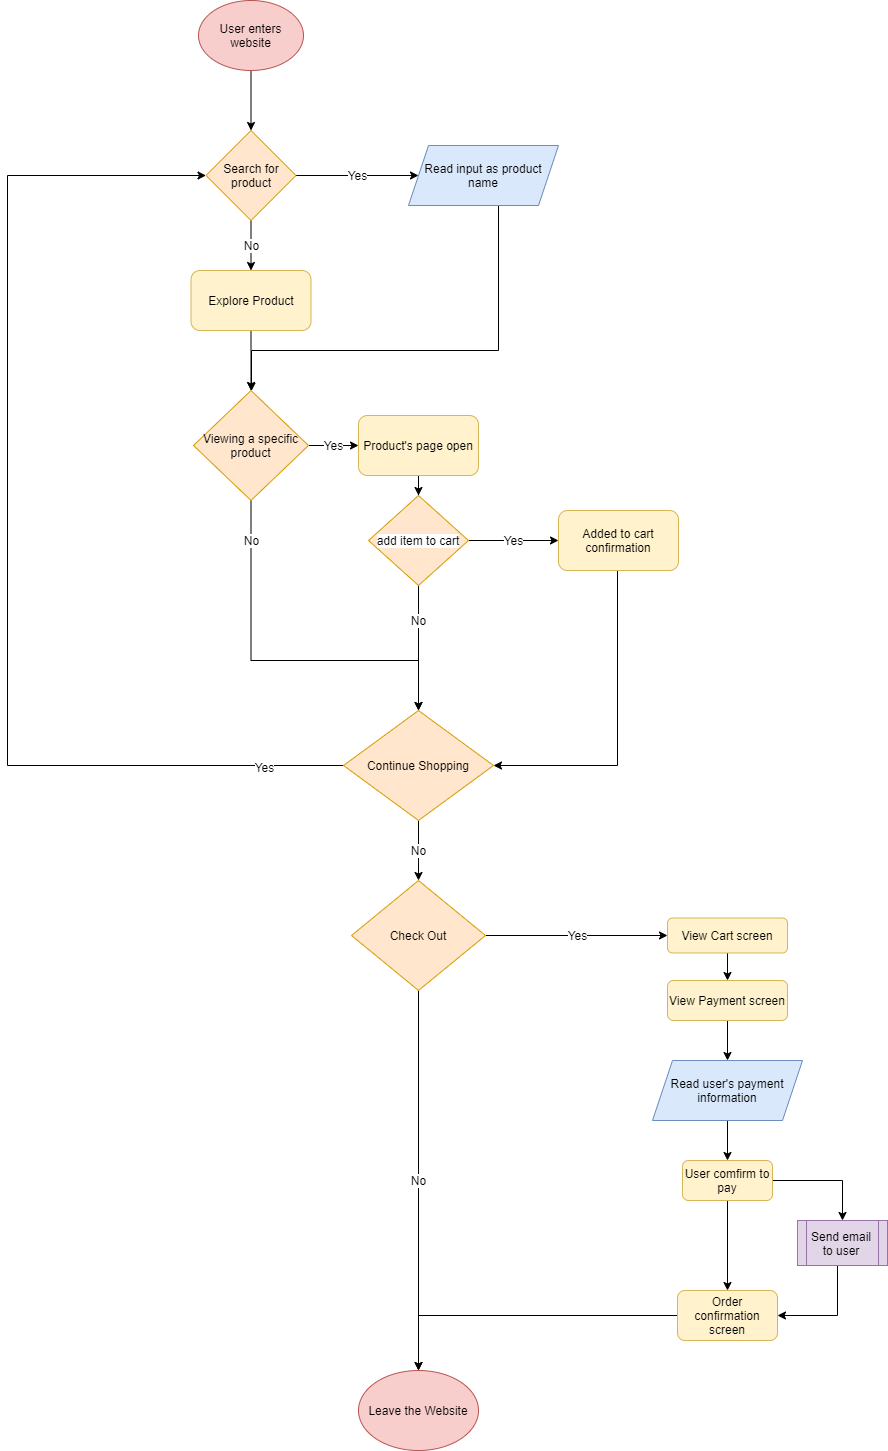

The diagram above was exported from draw.io. Its source (the exported page's mxGraphModel, read from the mxfile embedded in the PNG):
<mxGraphModel dx="2250" dy="1320" grid="1" gridSize="10" guides="1" tooltips="1" connect="1" arrows="1" fold="1" page="1" pageScale="1" pageWidth="850" pageHeight="1100" math="0" shadow="0">
  <root>
    <mxCell id="0" />
    <mxCell id="1" parent="0" />
    <mxCell id="a4hjA4CoftsJjyOQ1VFd-8" value="" style="edgeStyle=orthogonalEdgeStyle;rounded=0;orthogonalLoop=1;jettySize=auto;html=1;fontSize=12;" parent="1" source="a4hjA4CoftsJjyOQ1VFd-1" target="a4hjA4CoftsJjyOQ1VFd-2" edge="1">
      <mxGeometry relative="1" as="geometry" />
    </mxCell>
    <mxCell id="a4hjA4CoftsJjyOQ1VFd-1" value="User enters website" style="ellipse;whiteSpace=wrap;html=1;fontSize=12;fillColor=#f8cecc;strokeColor=#b85450;" parent="1" vertex="1">
      <mxGeometry x="41" y="20" width="105" height="70" as="geometry" />
    </mxCell>
    <mxCell id="a4hjA4CoftsJjyOQ1VFd-7" value="Yes" style="edgeStyle=orthogonalEdgeStyle;rounded=0;orthogonalLoop=1;jettySize=auto;html=1;fontSize=12;" parent="1" source="a4hjA4CoftsJjyOQ1VFd-2" target="a4hjA4CoftsJjyOQ1VFd-4" edge="1">
      <mxGeometry relative="1" as="geometry" />
    </mxCell>
    <mxCell id="a4hjA4CoftsJjyOQ1VFd-9" value="No" style="edgeStyle=orthogonalEdgeStyle;rounded=0;orthogonalLoop=1;jettySize=auto;html=1;fontSize=12;" parent="1" source="a4hjA4CoftsJjyOQ1VFd-2" target="a4hjA4CoftsJjyOQ1VFd-3" edge="1">
      <mxGeometry relative="1" as="geometry" />
    </mxCell>
    <mxCell id="a4hjA4CoftsJjyOQ1VFd-2" value="Search for product" style="rhombus;whiteSpace=wrap;html=1;fontSize=12;fillColor=#ffe6cc;strokeColor=#d79b00;" parent="1" vertex="1">
      <mxGeometry x="48.5" y="150" width="90" height="90" as="geometry" />
    </mxCell>
    <mxCell id="a4hjA4CoftsJjyOQ1VFd-10" value="" style="edgeStyle=orthogonalEdgeStyle;rounded=0;orthogonalLoop=1;jettySize=auto;html=1;fontSize=12;" parent="1" source="a4hjA4CoftsJjyOQ1VFd-3" target="a4hjA4CoftsJjyOQ1VFd-5" edge="1">
      <mxGeometry relative="1" as="geometry" />
    </mxCell>
    <mxCell id="a4hjA4CoftsJjyOQ1VFd-3" value="Explore Product" style="rounded=1;whiteSpace=wrap;html=1;fontSize=12;fillColor=#fff2cc;strokeColor=#d6b656;" parent="1" vertex="1">
      <mxGeometry x="33.5" y="290" width="120" height="60" as="geometry" />
    </mxCell>
    <mxCell id="a4hjA4CoftsJjyOQ1VFd-12" style="edgeStyle=orthogonalEdgeStyle;rounded=0;orthogonalLoop=1;jettySize=auto;html=1;fontSize=12;" parent="1" source="a4hjA4CoftsJjyOQ1VFd-4" target="a4hjA4CoftsJjyOQ1VFd-5" edge="1">
      <mxGeometry relative="1" as="geometry">
        <mxPoint x="91" y="400" as="targetPoint" />
        <Array as="points">
          <mxPoint x="341" y="370" />
          <mxPoint x="94" y="370" />
        </Array>
      </mxGeometry>
    </mxCell>
    <mxCell id="a4hjA4CoftsJjyOQ1VFd-4" value="Read input as product name" style="shape=parallelogram;perimeter=parallelogramPerimeter;whiteSpace=wrap;html=1;fixedSize=1;fontSize=12;fillColor=#dae8fc;strokeColor=#6c8ebf;" parent="1" vertex="1">
      <mxGeometry x="251" y="165" width="150" height="60" as="geometry" />
    </mxCell>
    <mxCell id="a4hjA4CoftsJjyOQ1VFd-13" value="Yes" style="edgeStyle=orthogonalEdgeStyle;rounded=0;orthogonalLoop=1;jettySize=auto;html=1;fontSize=12;" parent="1" source="a4hjA4CoftsJjyOQ1VFd-5" target="a4hjA4CoftsJjyOQ1VFd-6" edge="1">
      <mxGeometry relative="1" as="geometry" />
    </mxCell>
    <mxCell id="a4hjA4CoftsJjyOQ1VFd-30" value="No" style="edgeStyle=orthogonalEdgeStyle;rounded=0;orthogonalLoop=1;jettySize=auto;html=1;entryX=0.5;entryY=0;entryDx=0;entryDy=0;fontSize=12;" parent="1" edge="1">
      <mxGeometry x="-0.7881" relative="1" as="geometry">
        <mxPoint x="93.5" y="520" as="sourcePoint" />
        <mxPoint x="261" y="730" as="targetPoint" />
        <Array as="points">
          <mxPoint x="94" y="680" />
          <mxPoint x="261" y="680" />
        </Array>
        <mxPoint as="offset" />
      </mxGeometry>
    </mxCell>
    <mxCell id="a4hjA4CoftsJjyOQ1VFd-5" value="Viewing a specific product" style="rhombus;whiteSpace=wrap;html=1;fontSize=12;fillColor=#ffe6cc;strokeColor=#d79b00;" parent="1" vertex="1">
      <mxGeometry x="36" y="410" width="115" height="110" as="geometry" />
    </mxCell>
    <mxCell id="a4hjA4CoftsJjyOQ1VFd-15" value="" style="edgeStyle=orthogonalEdgeStyle;rounded=0;orthogonalLoop=1;jettySize=auto;html=1;fontSize=12;" parent="1" source="a4hjA4CoftsJjyOQ1VFd-6" target="a4hjA4CoftsJjyOQ1VFd-14" edge="1">
      <mxGeometry relative="1" as="geometry" />
    </mxCell>
    <mxCell id="a4hjA4CoftsJjyOQ1VFd-6" value="Product's page open" style="rounded=1;whiteSpace=wrap;html=1;fontSize=12;fillColor=#fff2cc;strokeColor=#d6b656;" parent="1" vertex="1">
      <mxGeometry x="201" y="435" width="120" height="60" as="geometry" />
    </mxCell>
    <mxCell id="a4hjA4CoftsJjyOQ1VFd-20" value="Yes" style="edgeStyle=orthogonalEdgeStyle;rounded=0;orthogonalLoop=1;jettySize=auto;html=1;entryX=0;entryY=0.5;entryDx=0;entryDy=0;fontSize=12;" parent="1" source="a4hjA4CoftsJjyOQ1VFd-14" target="a4hjA4CoftsJjyOQ1VFd-19" edge="1">
      <mxGeometry relative="1" as="geometry" />
    </mxCell>
    <mxCell id="a4hjA4CoftsJjyOQ1VFd-23" value="No" style="edgeStyle=orthogonalEdgeStyle;rounded=0;orthogonalLoop=1;jettySize=auto;html=1;entryX=0.5;entryY=0;entryDx=0;entryDy=0;fontSize=12;" parent="1" source="a4hjA4CoftsJjyOQ1VFd-14" target="a4hjA4CoftsJjyOQ1VFd-27" edge="1">
      <mxGeometry x="-0.44" relative="1" as="geometry">
        <mxPoint x="261" y="770" as="targetPoint" />
        <mxPoint as="offset" />
      </mxGeometry>
    </mxCell>
    <mxCell id="a4hjA4CoftsJjyOQ1VFd-14" value="&lt;span style=&quot;font-family: &amp;quot;lato extended&amp;quot;, lato, &amp;quot;helvetica neue&amp;quot;, helvetica, arial, sans-serif; font-size: 12px; text-align: left; background-color: rgb(255, 255, 255);&quot;&gt;add item to cart&lt;/span&gt;" style="rhombus;whiteSpace=wrap;html=1;fontSize=12;fillColor=#ffe6cc;strokeColor=#d79b00;" parent="1" vertex="1">
      <mxGeometry x="211" y="515" width="100" height="90" as="geometry" />
    </mxCell>
    <mxCell id="a4hjA4CoftsJjyOQ1VFd-25" style="edgeStyle=orthogonalEdgeStyle;rounded=0;orthogonalLoop=1;jettySize=auto;html=1;fontSize=12;entryX=0;entryY=0.5;entryDx=0;entryDy=0;exitX=0;exitY=0.5;exitDx=0;exitDy=0;" parent="1" source="a4hjA4CoftsJjyOQ1VFd-27" target="a4hjA4CoftsJjyOQ1VFd-2" edge="1">
      <mxGeometry relative="1" as="geometry">
        <mxPoint x="-176" y="190" as="targetPoint" />
        <mxPoint x="171" y="800" as="sourcePoint" />
        <Array as="points">
          <mxPoint x="-150" y="785" />
          <mxPoint x="-150" y="195" />
        </Array>
      </mxGeometry>
    </mxCell>
    <mxCell id="a4hjA4CoftsJjyOQ1VFd-26" value="Yes" style="edgeLabel;html=1;align=center;verticalAlign=middle;resizable=0;points=[];fontSize=12;" parent="a4hjA4CoftsJjyOQ1VFd-25" vertex="1" connectable="0">
      <mxGeometry x="-0.8577" y="1" relative="1" as="geometry">
        <mxPoint as="offset" />
      </mxGeometry>
    </mxCell>
    <mxCell id="a4hjA4CoftsJjyOQ1VFd-29" style="edgeStyle=orthogonalEdgeStyle;rounded=0;orthogonalLoop=1;jettySize=auto;html=1;entryX=1;entryY=0.5;entryDx=0;entryDy=0;fontSize=12;" parent="1" source="a4hjA4CoftsJjyOQ1VFd-19" target="a4hjA4CoftsJjyOQ1VFd-27" edge="1">
      <mxGeometry relative="1" as="geometry">
        <Array as="points">
          <mxPoint x="460" y="785" />
        </Array>
      </mxGeometry>
    </mxCell>
    <mxCell id="a4hjA4CoftsJjyOQ1VFd-19" value="Added to cart confirmation" style="rounded=1;whiteSpace=wrap;html=1;backgroundOutline=1;fontSize=12;fillColor=#fff2cc;strokeColor=#d6b656;" parent="1" vertex="1">
      <mxGeometry x="401" y="530" width="120" height="60" as="geometry" />
    </mxCell>
    <mxCell id="a4hjA4CoftsJjyOQ1VFd-32" value="No" style="edgeStyle=orthogonalEdgeStyle;rounded=0;orthogonalLoop=1;jettySize=auto;html=1;fontSize=12;" parent="1" source="a4hjA4CoftsJjyOQ1VFd-27" target="a4hjA4CoftsJjyOQ1VFd-31" edge="1">
      <mxGeometry relative="1" as="geometry" />
    </mxCell>
    <mxCell id="a4hjA4CoftsJjyOQ1VFd-27" value="Continue Shopping" style="rhombus;whiteSpace=wrap;html=1;fontSize=12;fillColor=#ffe6cc;strokeColor=#d79b00;" parent="1" vertex="1">
      <mxGeometry x="186" y="730" width="150" height="110" as="geometry" />
    </mxCell>
    <mxCell id="71D3PFWqJKpAEoZKgHAY-2" value="No" style="edgeStyle=orthogonalEdgeStyle;rounded=0;orthogonalLoop=1;jettySize=auto;html=1;fontSize=12;" edge="1" parent="1" source="a4hjA4CoftsJjyOQ1VFd-31" target="71D3PFWqJKpAEoZKgHAY-1">
      <mxGeometry relative="1" as="geometry" />
    </mxCell>
    <mxCell id="71D3PFWqJKpAEoZKgHAY-4" value="Yes" style="edgeStyle=orthogonalEdgeStyle;rounded=0;orthogonalLoop=1;jettySize=auto;html=1;entryX=0;entryY=0.5;entryDx=0;entryDy=0;fontSize=12;" edge="1" parent="1" source="a4hjA4CoftsJjyOQ1VFd-31" target="71D3PFWqJKpAEoZKgHAY-3">
      <mxGeometry relative="1" as="geometry" />
    </mxCell>
    <mxCell id="a4hjA4CoftsJjyOQ1VFd-31" value="Check Out" style="rhombus;whiteSpace=wrap;html=1;fontSize=12;fillColor=#ffe6cc;strokeColor=#d79b00;" parent="1" vertex="1">
      <mxGeometry x="194" y="900" width="134" height="110" as="geometry" />
    </mxCell>
    <mxCell id="71D3PFWqJKpAEoZKgHAY-1" value="Leave the Website" style="ellipse;whiteSpace=wrap;html=1;fontSize=12;fillColor=#f8cecc;strokeColor=#b85450;" vertex="1" parent="1">
      <mxGeometry x="201" y="1390" width="120" height="80" as="geometry" />
    </mxCell>
    <mxCell id="71D3PFWqJKpAEoZKgHAY-6" style="edgeStyle=orthogonalEdgeStyle;rounded=0;orthogonalLoop=1;jettySize=auto;html=1;fontSize=12;" edge="1" parent="1" source="71D3PFWqJKpAEoZKgHAY-3" target="71D3PFWqJKpAEoZKgHAY-5">
      <mxGeometry relative="1" as="geometry" />
    </mxCell>
    <mxCell id="71D3PFWqJKpAEoZKgHAY-3" value="View Cart screen" style="rounded=1;whiteSpace=wrap;html=1;fontSize=12;fillColor=#fff2cc;strokeColor=#d6b656;" vertex="1" parent="1">
      <mxGeometry x="510" y="937.5" width="120" height="35" as="geometry" />
    </mxCell>
    <mxCell id="71D3PFWqJKpAEoZKgHAY-8" value="" style="edgeStyle=orthogonalEdgeStyle;rounded=0;orthogonalLoop=1;jettySize=auto;html=1;fontSize=12;" edge="1" parent="1" source="71D3PFWqJKpAEoZKgHAY-5" target="71D3PFWqJKpAEoZKgHAY-7">
      <mxGeometry relative="1" as="geometry" />
    </mxCell>
    <mxCell id="71D3PFWqJKpAEoZKgHAY-5" value="View Payment screen" style="rounded=1;whiteSpace=wrap;html=1;fontSize=12;fillColor=#fff2cc;strokeColor=#d6b656;" vertex="1" parent="1">
      <mxGeometry x="510" y="1000" width="120" height="40" as="geometry" />
    </mxCell>
    <mxCell id="71D3PFWqJKpAEoZKgHAY-10" value="" style="edgeStyle=orthogonalEdgeStyle;rounded=0;orthogonalLoop=1;jettySize=auto;html=1;fontSize=12;" edge="1" parent="1" source="71D3PFWqJKpAEoZKgHAY-7" target="71D3PFWqJKpAEoZKgHAY-9">
      <mxGeometry relative="1" as="geometry" />
    </mxCell>
    <mxCell id="71D3PFWqJKpAEoZKgHAY-7" value="Read user's payment information" style="shape=parallelogram;perimeter=parallelogramPerimeter;whiteSpace=wrap;html=1;fixedSize=1;fontSize=12;fillColor=#dae8fc;strokeColor=#6c8ebf;" vertex="1" parent="1">
      <mxGeometry x="495" y="1080" width="150" height="60" as="geometry" />
    </mxCell>
    <mxCell id="71D3PFWqJKpAEoZKgHAY-13" style="edgeStyle=orthogonalEdgeStyle;rounded=0;orthogonalLoop=1;jettySize=auto;html=1;fontSize=12;" edge="1" parent="1" source="71D3PFWqJKpAEoZKgHAY-9" target="71D3PFWqJKpAEoZKgHAY-11">
      <mxGeometry relative="1" as="geometry" />
    </mxCell>
    <mxCell id="71D3PFWqJKpAEoZKgHAY-14" style="edgeStyle=orthogonalEdgeStyle;rounded=0;orthogonalLoop=1;jettySize=auto;html=1;entryX=0.5;entryY=0;entryDx=0;entryDy=0;fontSize=12;" edge="1" parent="1" source="71D3PFWqJKpAEoZKgHAY-9" target="71D3PFWqJKpAEoZKgHAY-12">
      <mxGeometry relative="1" as="geometry" />
    </mxCell>
    <mxCell id="71D3PFWqJKpAEoZKgHAY-9" value="User comfirm to pay" style="rounded=1;whiteSpace=wrap;html=1;fontSize=12;fillColor=#fff2cc;strokeColor=#d6b656;" vertex="1" parent="1">
      <mxGeometry x="525" y="1180" width="90" height="40" as="geometry" />
    </mxCell>
    <mxCell id="71D3PFWqJKpAEoZKgHAY-16" style="edgeStyle=orthogonalEdgeStyle;rounded=0;orthogonalLoop=1;jettySize=auto;html=1;fontSize=12;" edge="1" parent="1" source="71D3PFWqJKpAEoZKgHAY-11" target="71D3PFWqJKpAEoZKgHAY-1">
      <mxGeometry relative="1" as="geometry" />
    </mxCell>
    <mxCell id="71D3PFWqJKpAEoZKgHAY-11" value="Order confirmation screen" style="rounded=1;whiteSpace=wrap;html=1;fontSize=12;fillColor=#fff2cc;strokeColor=#d6b656;" vertex="1" parent="1">
      <mxGeometry x="520" y="1310" width="100" height="50" as="geometry" />
    </mxCell>
    <mxCell id="71D3PFWqJKpAEoZKgHAY-15" style="edgeStyle=orthogonalEdgeStyle;rounded=0;orthogonalLoop=1;jettySize=auto;html=1;entryX=1;entryY=0.5;entryDx=0;entryDy=0;fontSize=12;" edge="1" parent="1" source="71D3PFWqJKpAEoZKgHAY-12" target="71D3PFWqJKpAEoZKgHAY-11">
      <mxGeometry relative="1" as="geometry">
        <Array as="points">
          <mxPoint x="680" y="1335" />
        </Array>
      </mxGeometry>
    </mxCell>
    <mxCell id="71D3PFWqJKpAEoZKgHAY-12" value="Send email to user" style="shape=process;whiteSpace=wrap;html=1;backgroundOutline=1;fontSize=12;fillColor=#e1d5e7;strokeColor=#9673a6;" vertex="1" parent="1">
      <mxGeometry x="640" y="1240" width="90" height="45" as="geometry" />
    </mxCell>
  </root>
</mxGraphModel>